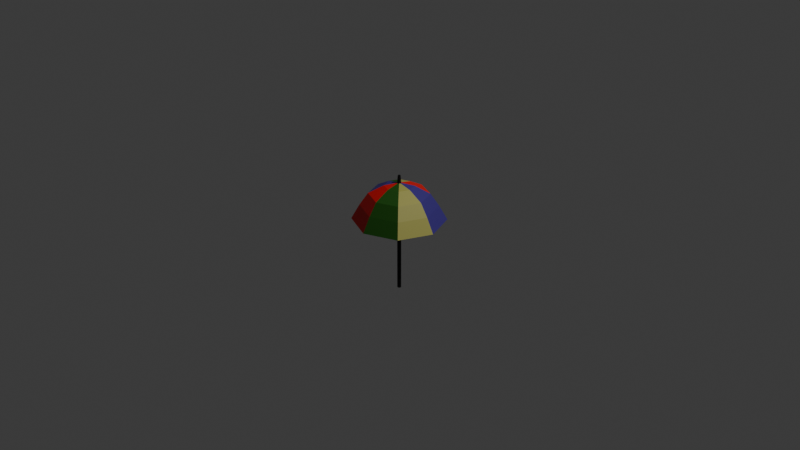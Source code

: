 # Source: parapluie.blend  (saved by Blender 4.0.36; exported with 4.5.12 LTS)
import bpy
from mathutils import Matrix  # noqa: F401  (used for matrix-valued properties, if any)

bpy.ops.wm.read_factory_settings(use_empty=True)
scene = bpy.context.scene
scene.name = 'Scene'

# ---- collections
col_collection = bpy.data.collections.new('Collection'); scene.collection.children.link(col_collection)

# ---- materials (node trees are filled in below, after node groups)
mat_material_001 = bpy.data.materials.new('Material.001')
mat_material_001.use_transparent_shadow = False
mat_material_002 = bpy.data.materials.new('Material.002')
mat_material_002.use_transparent_shadow = False
mat_material_003 = bpy.data.materials.new('Material.003')
mat_material_003.use_transparent_shadow = False
mat_material_004 = bpy.data.materials.new('Material.004')
mat_material_004.use_transparent_shadow = False
mat_material_005 = bpy.data.materials.new('Material.005')
mat_material_005.use_transparent_shadow = False

# ---- material node trees
mat_material_001.use_nodes = True; mat_material_001.node_tree.nodes.clear()
_N = mat_material_001.node_tree.nodes; _L = mat_material_001.node_tree.links
n0 = _N.new('ShaderNodeBsdfPrincipled'); n0.name = 'Principled BSDF'; n0.location = (10, 300)
n0.inputs[0].default_value = (0.01519, 0.1018, 0.006887, 1.0)
n0.inputs[3].default_value = 1.45
n1 = _N.new('ShaderNodeOutputMaterial'); n1.name = 'Material Output'; n1.location = (300, 300)
_L.new(n0.outputs[0], n1.inputs[0])
n1.is_active_output = True
mat_material_002.use_nodes = True; mat_material_002.node_tree.nodes.clear()
_N = mat_material_002.node_tree.nodes; _L = mat_material_002.node_tree.links
n0 = _N.new('ShaderNodeBsdfPrincipled'); n0.name = 'Principled BSDF'; n0.location = (10, 300)
n0.inputs[0].default_value = (0.4545, 0.4337, 0.1081, 1.0)
n0.inputs[3].default_value = 1.45
n1 = _N.new('ShaderNodeOutputMaterial'); n1.name = 'Material Output'; n1.location = (300, 300)
_L.new(n0.outputs[0], n1.inputs[0])
n1.is_active_output = True
mat_material_003.use_nodes = True; mat_material_003.node_tree.nodes.clear()
_N = mat_material_003.node_tree.nodes; _L = mat_material_003.node_tree.links
n0 = _N.new('ShaderNodeBsdfPrincipled'); n0.name = 'Principled BSDF'; n0.location = (10, 300)
n0.inputs[0].default_value = (0.8004, 0.01221, 0.01221, 1.0)
n0.inputs[3].default_value = 1.45
n1 = _N.new('ShaderNodeOutputMaterial'); n1.name = 'Material Output'; n1.location = (300, 300)
_L.new(n0.outputs[0], n1.inputs[0])
n1.is_active_output = True
mat_material_004.use_nodes = True; mat_material_004.node_tree.nodes.clear()
_N = mat_material_004.node_tree.nodes; _L = mat_material_004.node_tree.links
n0 = _N.new('ShaderNodeBsdfPrincipled'); n0.name = 'Principled BSDF'; n0.location = (10, 300)
n0.inputs[0].default_value = (0.06014, 0.03711, 0.2645, 1.0)
n0.inputs[3].default_value = 1.45
n1 = _N.new('ShaderNodeOutputMaterial'); n1.name = 'Material Output'; n1.location = (300, 300)
_L.new(n0.outputs[0], n1.inputs[0])
n1.is_active_output = True
mat_material_005.use_nodes = True; mat_material_005.node_tree.nodes.clear()
_N = mat_material_005.node_tree.nodes; _L = mat_material_005.node_tree.links
n0 = _N.new('ShaderNodeBsdfPrincipled'); n0.name = 'Principled BSDF'; n0.location = (10, 300)
n0.inputs[0].default_value = (0.0, 0.0, 0.0, 1.0)
n0.inputs[3].default_value = 1.45
n1 = _N.new('ShaderNodeOutputMaterial'); n1.name = 'Material Output'; n1.location = (300, 300)
_L.new(n0.outputs[0], n1.inputs[0])
n1.is_active_output = True

# ---- world
world_world = bpy.data.worlds.new('World'); scene.world = world_world
world_world.use_nodes = True; world_world.node_tree.nodes.clear()
_N = world_world.node_tree.nodes; _L = world_world.node_tree.links
n0 = _N.new('ShaderNodeOutputWorld'); n0.name = 'World Output'; n0.location = (300, 300)
n1 = _N.new('ShaderNodeBackground'); n1.name = 'Background'; n1.location = (10, 300)
n1.inputs[0].default_value = (0.05088, 0.05088, 0.05088, 1.0)
_L.new(n1.outputs[0], n0.inputs[0])
n0.is_active_output = True
world_world.color = (0.05088, 0.05088, 0.05088)
world_world.use_sun_shadow = False
world_world.sun_shadow_jitter_overblur = 0.0

# ---- cameras
cam_camera = bpy.data.cameras.new('Camera')
cam_camera.clip_end = 100.0
cam_camera.ortho_scale = 7.314

# ---- lights
light_light = bpy.data.lights.new('Light', 'POINT')
light_light.transmission_factor = 0.0
light_light.use_soft_falloff = False
light_light.energy = 1000.0
light_light.shadow_soft_size = 0.1
light_light.shadow_maximum_resolution = 0.006
light_light.use_absolute_resolution = True

# ---- meshes
me_sphere = bpy.data.meshes.new('Sphere')
me_sphere.from_pydata([(0.01462, 0.01462, 0.3986), (0.2218, 0.2218, 0.2828), (0.2842, 0.2842, 0.1531), (0.3443, 0.3443, 0.0), (0.02068, 1.016e-11, 0.3986), (0.3136, 4.055e-10, 0.2828), (0.402, 3.27e-10, 0.1531), (0.4869, -2.123e-10, 0.0), (0.01462, -0.01462, 0.3986), (0.2218, -0.2218, 0.2828), (0.2842, -0.2842, 0.1531), (0.3443, -0.3443, 0.0), (-5.08e-12, -0.02068, 0.3986), (-2.028e-10, -0.3136, 0.2828), (-3.27e-10, -0.402, 0.1531), (6.37e-10, -0.4869, 0.0), (-0.01462, -0.01462, 0.3986), (-0.2218, -0.2218, 0.2828), (-0.2842, -0.2842, 0.1531), (-0.3443, -0.3443, 0.0), (-0.02068, 1.016e-11, 0.3986), (-0.3136, 4.055e-10, 0.2828), (-0.402, 3.27e-10, 0.1531), (-0.4869, -2.123e-10, 0.0), (-0.01462, 0.01462, 0.3986), (-0.2218, 0.2218, 0.2828), (-0.2842, 0.2842, 0.1531), (-0.3443, 0.3443, 0.0), (0.01438, 0.01438, -0.792), (0.0, 0.1531, 0.3696), (-2.028e-10, 0.3136, 0.2828), (-3.27e-10, 0.402, 0.1531), (6.37e-10, 0.4869, 0.0), (0.1531, 0.0, 0.3696), (0.1082, 0.1082, 0.3696), (0.1082, -0.1082, 0.3696), (0.0, -0.1531, 0.3696), (-0.1082, -0.1082, 0.3696), (-0.1531, 0.0, 0.3696), (-0.1082, 0.1082, 0.3696), (-5.08e-12, 0.02068, 0.3986), (1.922e-11, 1.922e-11, 0.482), (1.922e-11, 0.01415, 0.4813), (0.01, 0.01, 0.4813), (0.01415, 1.922e-11, 0.4813), (0.01, -0.01, 0.4813), (1.922e-11, -0.01415, 0.4813), (-0.01, -0.01, 0.4813), (-0.01415, 1.922e-11, 0.4813), (-0.01, 0.01, 0.4813), (0.02034, 0.0, -0.792), (0.01438, -0.01438, -0.792), (0.0, -0.02034, -0.792), (-0.01438, -0.01438, -0.792), (-0.02034, 0.0, -0.792), (-0.01438, 0.01438, -0.792), (0.0, 0.02034, -0.792), (0.01736, 0.007192, -0.792), (0.01736, -0.007192, -0.792), (0.007192, -0.01736, -0.792), (-0.007192, -0.01736, -0.792), (-0.01736, -0.007192, -0.792), (-0.01736, 0.007192, -0.792), (-0.007192, 0.01736, -0.792), (0.007192, 0.01736, -0.792), (0.01587, 0.01079, -0.792), (0.01587, -0.01079, -0.792), (0.003596, -0.01885, -0.792), (-0.003596, -0.01885, -0.792), (-0.01587, -0.01079, -0.792), (-0.01587, 0.01079, -0.792), (-0.003596, 0.01885, -0.792), (0.01079, 0.01587, -0.792), (0.01885, 0.003596, -0.792), (0.01885, -0.003596, -0.792), (0.01079, -0.01587, -0.792), (-0.01079, -0.01587, -0.792), (-0.01885, -0.003596, -0.792), (-0.01885, 0.003596, -0.792), (-0.01079, 0.01587, -0.792), (0.003596, 0.01885, -0.792)], [], [(30, 29, 34, 1), (31, 30, 1, 2), (0, 40, 42, 43), (32, 31, 2, 3), (2, 1, 5, 6), (4, 0, 43, 44), (3, 2, 6, 7), (1, 34, 33, 5), (7, 6, 10, 11), (5, 33, 35, 9), (6, 5, 9, 10), (12, 8, 45, 46), (11, 10, 14, 15), (9, 35, 36, 13), (10, 9, 13, 14), (20, 16, 47, 48), (14, 13, 17, 18), (40, 24, 49, 42), (15, 14, 18, 19), (13, 36, 37, 17), (18, 17, 21, 22), (8, 4, 44, 45), (19, 18, 22, 23), (17, 37, 38, 21), (23, 22, 26, 27), (21, 38, 39, 25), (22, 21, 25, 26), (16, 12, 46, 47), (25, 39, 29, 30), (26, 25, 30, 31), (24, 20, 48, 49), (27, 26, 31, 32), (0, 4, 33, 34), (4, 8, 35, 33), (8, 12, 36, 35), (12, 16, 37, 36), (16, 20, 38, 37), (20, 24, 39, 38), (24, 40, 29, 39), (40, 0, 34, 29), (42, 41, 43), (43, 41, 44), (44, 41, 45), (45, 41, 46), (46, 41, 47), (47, 41, 48), (48, 41, 49), (49, 41, 42), (20, 24, 55, 70, 62, 78, 54), (12, 16, 53, 76, 60, 68, 52), (4, 8, 51, 66, 58, 74, 50), (24, 40, 56, 71, 63, 79, 55), (16, 20, 54, 77, 61, 69, 53), (8, 12, 52, 67, 59, 75, 51), (0, 4, 50, 73, 57, 65, 28), (40, 0, 28, 72, 64, 80, 56), (50, 74, 58, 66, 51, 75, 59, 67, 52, 68, 60, 76, 53, 69, 61, 77, 54, 78, 62, 70, 55, 79, 63, 71, 56, 80, 64, 72, 28, 65, 57, 73)])
me_sphere.polygons.foreach_set('material_index', [2, 2, 4, 2, 3, 4, 3, 3, 1, 1, 1, 4, 0, 0, 0, 4, 2, 4, 2, 2, 3, 4, 3, 3, 0, 0, 0, 4, 1, 1, 4, 1, 3, 1, 0, 2, 3, 0, 1, 2, 4, 4, 4, 4, 4, 4, 4, 4, 4, 4, 4, 4, 4, 4, 4, 4, 4])
_uv = me_sphere.uv_layers.new(name='UVMap')
_uv.uv.foreach_set('vector', [0.75, 0.75, 0.75, 0.875, 0.625, 0.875, 0.625, 0.75, 0.75, 0.625, 0.75, 0.75, 0.625, 0.75, 0.625, 0.625, 0.6759, 0.9776, 0.6991, 0.9776, 0.6991, 0.9776, 0.6759, 0.9776, 0.75, 0.5, 0.75, 0.625, 0.625, 0.625, 0.625, 0.5, 0.625, 0.625, 0.625, 0.75, 0.5, 0.75, 0.5, 0.625, 0.4491, 0.9776, 0.6759, 0.9776, 0.6759, 0.9776, 0.4491, 0.9776, 0.625, 0.5, 0.625, 0.625, 0.5, 0.625, 0.5, 0.5, 0.625, 0.75, 0.625, 0.875, 0.5, 0.875, 0.5, 0.75, 0.5, 0.5, 0.5, 0.625, 0.375, 0.625, 0.375, 0.5, 0.5, 0.75, 0.5, 0.875, 0.375, 0.875, 0.375, 0.75, 0.5, 0.625, 0.5, 0.75, 0.375, 0.75, 0.375, 0.625, 0.1991, 0.9776, 0.3241, 0.9776, 0.3241, 0.9776, 0.1991, 0.9776, 0.375, 0.5, 0.375, 0.625, 0.25, 0.625, 0.25, 0.5, 0.375, 0.75, 0.375, 0.875, 0.25, 0.875, 0.25, 0.75, 0.375, 0.625, 0.375, 0.75, 0.25, 0.75, 0.25, 0.625, 0.05092, 0.9776, 0.07408, 0.9776, 0.07408, 0.9776, 0.05092, 0.9776, 0.25, 0.625, 0.25, 0.75, 0.125, 0.75, 0.125, 0.625, 0.6991, 0.9776, 0.8241, 0.9776, 0.8241, 0.9776, 0.6991, 0.9776, 0.25, 0.5, 0.25, 0.625, 0.125, 0.625, 0.125, 0.5, 0.25, 0.75, 0.25, 0.875, 0.125, 0.875, 0.125, 0.75, 0.125, 0.625, 0.125, 0.75, 0.0, 0.75, 0.0, 0.625, 0.3241, 0.9776, 0.4491, 0.9776, 0.4491, 0.9776, 0.3241, 0.9776, 0.125, 0.5, 0.125, 0.625, 0.0, 0.625, 0.0, 0.5, 0.125, 0.75, 0.125, 0.875, 0.0, 0.875, 0.0, 0.75, 1.0, 0.5, 1.0, 0.625, 0.875, 0.625, 0.875, 0.5, 1.0, 0.75, 1.0, 0.875, 0.875, 0.875, 0.875, 0.75, 1.0, 0.625, 1.0, 0.75, 0.875, 0.75, 0.875, 0.625, 0.07408, 0.9776, 0.1991, 0.9776, 0.1991, 0.9776, 0.07408, 0.9776, 0.875, 0.75, 0.875, 0.875, 0.75, 0.875, 0.75, 0.75, 0.875, 0.625, 0.875, 0.75, 0.75, 0.75, 0.75, 0.625, 0.8241, 0.9776, 0.9491, 0.9776, 0.9491, 0.9776, 0.8241, 0.9776, 0.875, 0.5, 0.875, 0.625, 0.75, 0.625, 0.75, 0.5, 0.6759, 0.9776, 0.4491, 0.9776, 0.5, 0.875, 0.625, 0.875, 0.4491, 0.9776, 0.3241, 0.9776, 0.375, 0.875, 0.5, 0.875, 0.3241, 0.9776, 0.1991, 0.9776, 0.25, 0.875, 0.375, 0.875, 0.1991, 0.9776, 0.07408, 0.9776, 0.125, 0.875, 0.25, 0.875, 0.07408, 0.9776, 0.05092, 0.9776, 0.0, 0.875, 0.125, 0.875, 0.9491, 0.9776, 0.8241, 0.9776, 0.875, 0.875, 1.0, 0.875, 0.8241, 0.9776, 0.6991, 0.9776, 0.75, 0.875, 0.875, 0.875, 0.6991, 0.9776, 0.6759, 0.9776, 0.625, 0.875, 0.75, 0.875, 0.6991, 0.9776, 0.6875, 1.0, 0.6759, 0.9776, 0.6759, 0.9776, 0.5625, 1.0, 0.4491, 0.9776, 0.4491, 0.9776, 0.4375, 1.0, 0.3241, 0.9776, 0.3241, 0.9776, 0.3125, 1.0, 0.1991, 0.9776, 0.1991, 0.9776, 0.1875, 1.0, 0.07408, 0.9776, 0.07408, 0.9776, 0.0625, 1.0, 0.05092, 0.9776, 0.9491, 0.9776, 0.9375, 1.0, 0.8241, 0.9776, 0.8241, 0.9776, 0.8125, 1.0, 0.6991, 0.9776, 0.9491, 0.9776, 0.8241, 0.9776, 0.8241, 0.9776, 0.8553, 0.9776, 0.8866, 0.9776, 0.9178, 0.9776, 0.9491, 0.9776, 0.1991, 0.9776, 0.07408, 0.9776, 0.07408, 0.9776, 0.1053, 0.9776, 0.1366, 0.9776, 0.1678, 0.9776, 0.1991, 0.9776, 0.4491, 0.9776, 0.3241, 0.9776, 0.3241, 0.9776, 0.3553, 0.9776, 0.3866, 0.9776, 0.4178, 0.9776, 0.4491, 0.9776, 0.8241, 0.9776, 0.6991, 0.9776, 0.6991, 0.9776, 0.7303, 0.9776, 0.7616, 0.9776, 0.7928, 0.9776, 0.8241, 0.9776, 0.07408, 0.9776, 0.05092, 0.9776, 0.05092, 0.9776, 0.05671, 0.9776, 0.0625, 0.9776, 0.06829, 0.9776, 0.07408, 0.9776, 0.3241, 0.9776, 0.1991, 0.9776, 0.1991, 0.9776, 0.2303, 0.9776, 0.2616, 0.9776, 0.2928, 0.9776, 0.3241, 0.9776, 0.6759, 0.9776, 0.4491, 0.9776, 0.4491, 0.9776, 0.5058, 0.9776, 0.5625, 0.9776, 0.6192, 0.9776, 0.6759, 0.9776, 0.6991, 0.9776, 0.6759, 0.9776, 0.6759, 0.9776, 0.6817, 0.9776, 0.6875, 0.9776, 0.6933, 0.9776, 0.6991, 0.9776, 0.4491, 0.9776, 0.4178, 0.9776, 0.3866, 0.9776, 0.3553, 0.9776, 0.3241, 0.9776, 0.2928, 0.9776, 0.2616, 0.9776, 0.2303, 0.9776, 0.1991, 0.9776, 0.1678, 0.9776, 0.1366, 0.9776, 0.1053, 0.9776, 0.07408, 0.9776, 0.06829, 0.9776, 0.0625, 0.9776, 0.05671, 0.9776, 0.05092, 0.9776, 0.2442, 0.9776, 0.4375, 0.9776, 0.6308, 0.9776, 0.8241, 0.9776, 0.7928, 0.9776, 0.7616, 0.9776, 0.7303, 0.9776, 0.6991, 0.9776, 0.6933, 0.9776, 0.6875, 0.9776, 0.6817, 0.9776, 0.6759, 0.9776, 0.6192, 0.9776, 0.5625, 0.9776, 0.5058, 0.9776])
me_sphere.materials.append(mat_material_001)
me_sphere.materials.append(mat_material_002)
me_sphere.materials.append(mat_material_003)
me_sphere.materials.append(mat_material_004)
me_sphere.materials.append(mat_material_005)
me_sphere.update()

# ---- objects
ob_light = bpy.data.objects.new('Light', light_light)
ob_camera = bpy.data.objects.new('Camera', cam_camera)
ob_sphere = bpy.data.objects.new('Sphere', me_sphere)

# ---- transforms, parenting, visibility, modifiers, constraints
ob_light.location = (4.076, 1.005, 5.904)
ob_light.rotation_euler = (0.6503, 0.05522, 1.866)
ob_light.lock_rotations_4d = False
ob_light.empty_display_type = 'ARROWS'
ob_light.color = (0.0, 0.0, 0.0, 0.0)
ob_light.lineart.crease_threshold = 0.0
ob_camera.location = (7.359, -6.926, 4.958)
ob_camera.rotation_euler = (1.109, 0.0, 0.8149)
ob_camera.lock_rotations_4d = False
ob_camera.empty_display_type = 'ARROWS'
ob_camera.color = (0.0, 0.0, 0.0, 0.0)
ob_camera.display_type = 'WIRE'
ob_camera.lineart.crease_threshold = 0.0
ob_sphere.location = (0.0, 0.0, 0.0)
_m = ob_sphere.modifiers.new('Solidify', 'SOLIDIFY')

# ---- collection membership
col_collection.objects.link(ob_light)
col_collection.objects.link(ob_camera)
col_collection.objects.link(ob_sphere)

# ---- scene / render settings (as saved in the file)
scene.camera = ob_camera
scene.frame_start = 1; scene.frame_end = 250; scene.frame_set(1)
scene.render.engine = 'BLENDER_EEVEE_NEXT'
scene.cycles.sampling_pattern = 'TABULATED_SOBOL'
bpy.context.view_layer.update()
